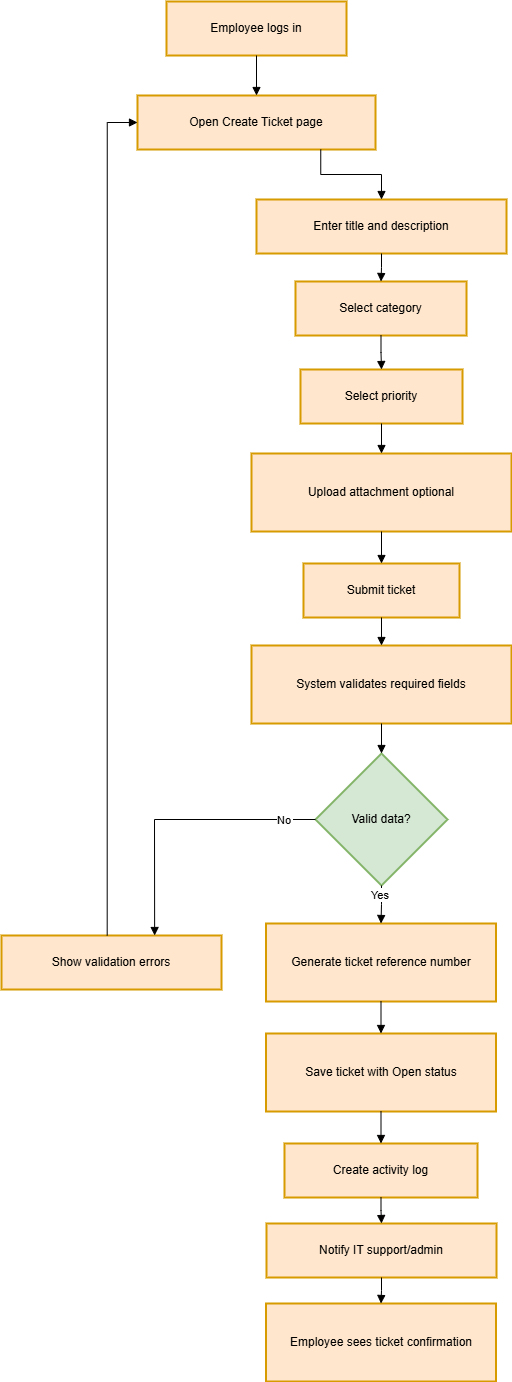

The diagram above was exported from draw.io. Its source (the exported page's mxGraphModel, read from the mxfile embedded in the PNG):
<mxGraphModel dx="3430" dy="1888" grid="1" gridSize="10" guides="1" tooltips="1" connect="1" arrows="1" fold="1" page="1" pageScale="1" pageWidth="1100" pageHeight="850" math="0" shadow="0">
  <root>
    <mxCell id="0" />
    <mxCell id="1" parent="0" />
    <mxCell id="kLfn4lsMyL_DmpF0_mTO-1" parent="1" style="whiteSpace=wrap;strokeWidth=2;fillColor=#ffe6cc;strokeColor=#d79b00;" value="Employee logs in" vertex="1">
      <mxGeometry height="54" width="180" x="355" y="30" as="geometry" />
    </mxCell>
    <mxCell id="kLfn4lsMyL_DmpF0_mTO-2" parent="1" style="whiteSpace=wrap;strokeWidth=2;fillColor=#ffe6cc;strokeColor=#d79b00;" value="Open Create Ticket page" vertex="1">
      <mxGeometry height="54" width="238" x="326" y="124" as="geometry" />
    </mxCell>
    <mxCell id="kLfn4lsMyL_DmpF0_mTO-3" parent="1" style="whiteSpace=wrap;strokeWidth=2;fillColor=#ffe6cc;strokeColor=#d79b00;" value="Enter title and description" vertex="1">
      <mxGeometry height="54" width="250" x="445" y="228" as="geometry" />
    </mxCell>
    <mxCell id="kLfn4lsMyL_DmpF0_mTO-4" parent="1" style="whiteSpace=wrap;strokeWidth=2;fillColor=#ffe6cc;strokeColor=#d79b00;" value="Select category" vertex="1">
      <mxGeometry height="54" width="171" x="484" y="310" as="geometry" />
    </mxCell>
    <mxCell id="kLfn4lsMyL_DmpF0_mTO-5" parent="1" style="whiteSpace=wrap;strokeWidth=2;fillColor=#ffe6cc;strokeColor=#d79b00;" value="Select priority" vertex="1">
      <mxGeometry height="54" width="162" x="489" y="398" as="geometry" />
    </mxCell>
    <mxCell id="kLfn4lsMyL_DmpF0_mTO-6" parent="1" style="whiteSpace=wrap;strokeWidth=2;fillColor=#ffe6cc;strokeColor=#d79b00;" value="Upload attachment optional" vertex="1">
      <mxGeometry height="78" width="260" x="440" y="482" as="geometry" />
    </mxCell>
    <mxCell id="kLfn4lsMyL_DmpF0_mTO-7" parent="1" style="whiteSpace=wrap;strokeWidth=2;fillColor=#ffe6cc;strokeColor=#d79b00;" value="Submit ticket" vertex="1">
      <mxGeometry height="54" width="156" x="492" y="592" as="geometry" />
    </mxCell>
    <mxCell id="kLfn4lsMyL_DmpF0_mTO-8" parent="1" style="whiteSpace=wrap;strokeWidth=2;fillColor=#ffe6cc;strokeColor=#d79b00;" value="System validates required fields" vertex="1">
      <mxGeometry height="78" width="260" x="440" y="674" as="geometry" />
    </mxCell>
    <mxCell id="kLfn4lsMyL_DmpF0_mTO-9" parent="1" style="rhombus;strokeWidth=2;whiteSpace=wrap;fillColor=#d5e8d4;strokeColor=#82b366;" value="Valid data?" vertex="1">
      <mxGeometry height="132" width="132" x="504" y="782" as="geometry" />
    </mxCell>
    <mxCell id="kLfn4lsMyL_DmpF0_mTO-10" parent="1" style="whiteSpace=wrap;strokeWidth=2;fillColor=#ffe6cc;strokeColor=#d79b00;" value="Show validation errors" vertex="1">
      <mxGeometry height="54" width="220" x="190" y="964" as="geometry" />
    </mxCell>
    <mxCell id="kLfn4lsMyL_DmpF0_mTO-11" parent="1" style="whiteSpace=wrap;strokeWidth=2;fillColor=#ffe6cc;strokeColor=#d79b00;" value="Generate ticket reference number" vertex="1">
      <mxGeometry height="78" width="230" x="454.5" y="952" as="geometry" />
    </mxCell>
    <mxCell id="kLfn4lsMyL_DmpF0_mTO-12" parent="1" style="whiteSpace=wrap;strokeWidth=2;fillColor=#ffe6cc;strokeColor=#d79b00;" value="Save ticket with Open status" vertex="1">
      <mxGeometry height="78" width="230" x="454.5" y="1062" as="geometry" />
    </mxCell>
    <mxCell id="kLfn4lsMyL_DmpF0_mTO-13" parent="1" style="whiteSpace=wrap;strokeWidth=2;fillColor=#ffe6cc;strokeColor=#d79b00;" value="Create activity log" vertex="1">
      <mxGeometry height="54" width="193" x="473" y="1172" as="geometry" />
    </mxCell>
    <mxCell id="kLfn4lsMyL_DmpF0_mTO-14" parent="1" style="whiteSpace=wrap;strokeWidth=2;fillColor=#ffe6cc;strokeColor=#d79b00;" value="Notify IT support/admin" vertex="1">
      <mxGeometry height="54" width="230" x="455" y="1252" as="geometry" />
    </mxCell>
    <mxCell id="kLfn4lsMyL_DmpF0_mTO-15" parent="1" style="whiteSpace=wrap;strokeWidth=2;fillColor=#ffe6cc;strokeColor=#d79b00;" value="Employee sees ticket confirmation" vertex="1">
      <mxGeometry height="78" width="230" x="454.5" y="1332" as="geometry" />
    </mxCell>
    <mxCell id="kLfn4lsMyL_DmpF0_mTO-16" edge="1" parent="1" source="kLfn4lsMyL_DmpF0_mTO-1" style="startArrow=none;endArrow=block;exitX=0.5;exitY=1;entryX=0.5;entryY=0;rounded=0;edgeStyle=orthogonalEdgeStyle;" target="kLfn4lsMyL_DmpF0_mTO-2" value="">
      <mxGeometry relative="1" as="geometry" />
    </mxCell>
    <mxCell id="kLfn4lsMyL_DmpF0_mTO-17" edge="1" parent="1" source="kLfn4lsMyL_DmpF0_mTO-2" style="startArrow=none;endArrow=block;exitX=0.77;exitY=1;entryX=0.5;entryY=0;rounded=0;edgeStyle=orthogonalEdgeStyle;" target="kLfn4lsMyL_DmpF0_mTO-3" value="">
      <mxGeometry relative="1" as="geometry" />
    </mxCell>
    <mxCell id="kLfn4lsMyL_DmpF0_mTO-18" edge="1" parent="1" source="kLfn4lsMyL_DmpF0_mTO-3" style="startArrow=none;endArrow=block;exitX=0.5;exitY=1;entryX=0.5;entryY=0;rounded=0;edgeStyle=orthogonalEdgeStyle;" target="kLfn4lsMyL_DmpF0_mTO-4" value="">
      <mxGeometry relative="1" as="geometry" />
    </mxCell>
    <mxCell id="kLfn4lsMyL_DmpF0_mTO-19" edge="1" parent="1" source="kLfn4lsMyL_DmpF0_mTO-4" style="startArrow=none;endArrow=block;exitX=0.5;exitY=1;entryX=0.5;entryY=0;rounded=0;edgeStyle=orthogonalEdgeStyle;" target="kLfn4lsMyL_DmpF0_mTO-5" value="">
      <mxGeometry relative="1" as="geometry" />
    </mxCell>
    <mxCell id="kLfn4lsMyL_DmpF0_mTO-20" edge="1" parent="1" source="kLfn4lsMyL_DmpF0_mTO-5" style="startArrow=none;endArrow=block;exitX=0.5;exitY=1;entryX=0.5;entryY=0;rounded=0;edgeStyle=orthogonalEdgeStyle;" target="kLfn4lsMyL_DmpF0_mTO-6" value="">
      <mxGeometry relative="1" as="geometry" />
    </mxCell>
    <mxCell id="kLfn4lsMyL_DmpF0_mTO-21" edge="1" parent="1" source="kLfn4lsMyL_DmpF0_mTO-6" style="startArrow=none;endArrow=block;exitX=0.5;exitY=1;entryX=0.5;entryY=0;rounded=0;edgeStyle=orthogonalEdgeStyle;" target="kLfn4lsMyL_DmpF0_mTO-7" value="">
      <mxGeometry relative="1" as="geometry" />
    </mxCell>
    <mxCell id="kLfn4lsMyL_DmpF0_mTO-22" edge="1" parent="1" source="kLfn4lsMyL_DmpF0_mTO-7" style="startArrow=none;endArrow=block;exitX=0.5;exitY=1;entryX=0.5;entryY=0;rounded=0;edgeStyle=orthogonalEdgeStyle;" target="kLfn4lsMyL_DmpF0_mTO-8" value="">
      <mxGeometry relative="1" as="geometry" />
    </mxCell>
    <mxCell id="kLfn4lsMyL_DmpF0_mTO-23" edge="1" parent="1" source="kLfn4lsMyL_DmpF0_mTO-8" style="startArrow=none;endArrow=block;exitX=0.5;exitY=1;entryX=0.5;entryY=0;rounded=0;edgeStyle=orthogonalEdgeStyle;" target="kLfn4lsMyL_DmpF0_mTO-9" value="">
      <mxGeometry relative="1" as="geometry" />
    </mxCell>
    <mxCell id="kLfn4lsMyL_DmpF0_mTO-24" edge="1" parent="1" source="kLfn4lsMyL_DmpF0_mTO-9" style="startArrow=none;endArrow=block;exitX=0;exitY=0.5;entryX=0.7;entryY=-0.01;rounded=0;edgeStyle=orthogonalEdgeStyle;exitDx=0;exitDy=0;" target="kLfn4lsMyL_DmpF0_mTO-10" value="No">
      <mxGeometry relative="1" x="-0.7826" as="geometry">
        <mxPoint x="-1" as="offset" />
      </mxGeometry>
    </mxCell>
    <mxCell id="kLfn4lsMyL_DmpF0_mTO-25" edge="1" parent="1" source="kLfn4lsMyL_DmpF0_mTO-10" style="startArrow=none;endArrow=block;exitX=0.48;exitY=-0.01;entryX=0;entryY=0.5;rounded=0;edgeStyle=orthogonalEdgeStyle;entryDx=0;entryDy=0;" target="kLfn4lsMyL_DmpF0_mTO-2" value="">
      <mxGeometry relative="1" as="geometry" />
    </mxCell>
    <mxCell id="kLfn4lsMyL_DmpF0_mTO-26" edge="1" parent="1" source="kLfn4lsMyL_DmpF0_mTO-9" style="startArrow=none;endArrow=block;exitX=0.5;exitY=1;entryX=0.5;entryY=-0.01;rounded=0;edgeStyle=orthogonalEdgeStyle;exitDx=0;exitDy=0;" target="kLfn4lsMyL_DmpF0_mTO-11" value="Yes">
      <mxGeometry relative="1" x="-0.5163" y="-1" as="geometry">
        <mxPoint y="-1" as="offset" />
      </mxGeometry>
    </mxCell>
    <mxCell id="kLfn4lsMyL_DmpF0_mTO-27" edge="1" parent="1" source="kLfn4lsMyL_DmpF0_mTO-11" style="startArrow=none;endArrow=block;exitX=0.5;exitY=0.99;entryX=0.5;entryY=-0.01;rounded=0;edgeStyle=orthogonalEdgeStyle;" target="kLfn4lsMyL_DmpF0_mTO-12" value="">
      <mxGeometry relative="1" as="geometry" />
    </mxCell>
    <mxCell id="kLfn4lsMyL_DmpF0_mTO-28" edge="1" parent="1" source="kLfn4lsMyL_DmpF0_mTO-12" style="startArrow=none;endArrow=block;exitX=0.5;exitY=0.99;entryX=0.5;entryY=-0.01;rounded=0;edgeStyle=orthogonalEdgeStyle;" target="kLfn4lsMyL_DmpF0_mTO-13" value="">
      <mxGeometry relative="1" as="geometry" />
    </mxCell>
    <mxCell id="kLfn4lsMyL_DmpF0_mTO-29" edge="1" parent="1" source="kLfn4lsMyL_DmpF0_mTO-13" style="startArrow=none;endArrow=block;exitX=0.5;exitY=0.99;entryX=0.5;entryY=-0.01;rounded=0;edgeStyle=orthogonalEdgeStyle;" target="kLfn4lsMyL_DmpF0_mTO-14" value="">
      <mxGeometry relative="1" as="geometry" />
    </mxCell>
    <mxCell id="kLfn4lsMyL_DmpF0_mTO-30" edge="1" parent="1" source="kLfn4lsMyL_DmpF0_mTO-14" style="startArrow=none;endArrow=block;exitX=0.5;exitY=0.99;entryX=0.5;entryY=-0.01;rounded=0;edgeStyle=orthogonalEdgeStyle;" target="kLfn4lsMyL_DmpF0_mTO-15" value="">
      <mxGeometry relative="1" as="geometry" />
    </mxCell>
  </root>
</mxGraphModel>